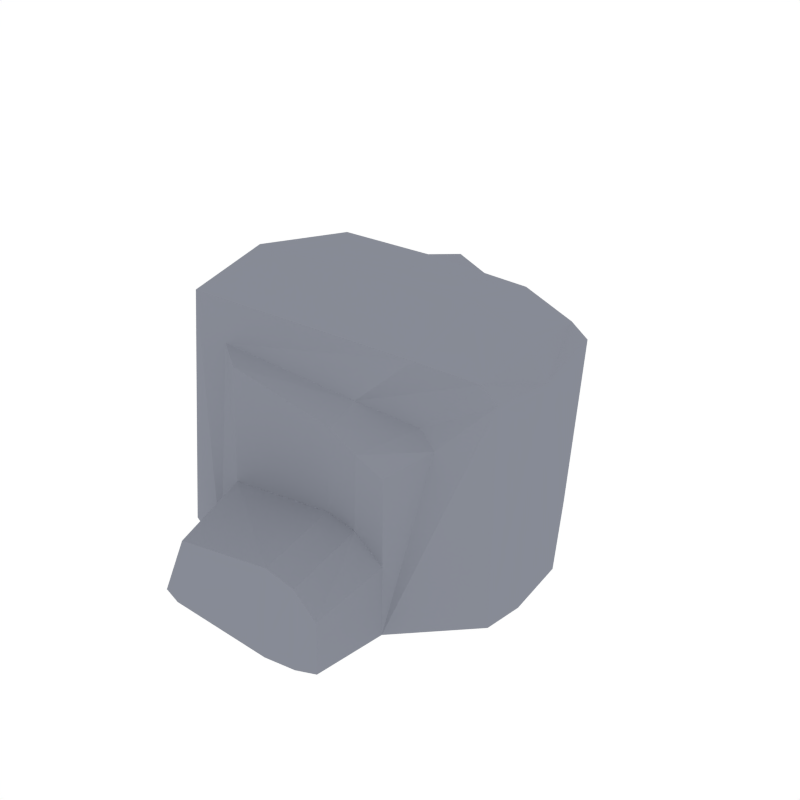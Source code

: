 # Source: Rock_6.blend  (saved by Blender 2.93.21; exported with 4.5.12 LTS)
import bpy
from mathutils import Matrix  # noqa: F401  (used for matrix-valued properties, if any)

bpy.ops.wm.read_factory_settings(use_empty=True)
scene = bpy.context.scene
scene.name = 'Scene'

# ---- collections
col_collection_1 = bpy.data.collections.new('Collection 1'); scene.collection.children.link(col_collection_1)

# ---- materials (node trees are filled in below, after node groups)
mat_rock = bpy.data.materials.new('Rock')
mat_rock.alpha_threshold = 0.0
mat_rock.diffuse_color = (0.2442, 0.2583, 0.3032, 1.0)
mat_rock.roughness = 0.5

# ---- material node trees

# ---- world
world_world = bpy.data.worlds.new('World'); scene.world = world_world
world_world.color = (1.0, 1.0, 1.0)
world_world.use_sun_shadow = False
world_world.sun_shadow_jitter_overblur = 0.0
world_world.cycles.sampling_method = 'NONE'
world_world.cycles.sample_map_resolution = 256

# ---- meshes
me_cube_026 = bpy.data.meshes.new('Cube.026')
me_cube_026.from_pydata([(-0.2223, -0.4656, 0.1873), (0.1083, -0.2805, 0.006806), (-0.2441, -0.2642, 0.5255), (0.127, -0.2833, 0.4501), (0.03099, -0.2929, 0.00705), (0.05873, -0.2836, 0.487), (-0.2574, -0.2866, 0.007107), (-0.3307, -0.271, 0.006964), (0.3237, -0.1352, 0.6128), (-0.3998, -0.2216, 0.6535), (0.1999, -0.1911, 0.6464), (-0.49, -0.2082, 0.006411), (0.2066, -0.1757, 0.4933), (-0.3077, -0.2265, 0.5516), (0.0704, -0.221, 0.5288), (0.1728, -0.261, 0.006678), (0.1804, -0.2623, 0.4037), (0.2476, -0.183, 0.4577), (0.3623, -0.1301, 0.5779), (0.3352, -0.09359, 0.00615), (-0.5285, -0.01392, 0.00591), (-0.3444, 0.6566, 0.005868), (0.1138, 0.5066, 0.005868), (-0.415, -0.01012, 0.6815), (-0.304, 0.6339, 0.5243), (0.133, 0.5061, 0.4492), (-0.03532, 0.5371, 0.005868), (-0.005744, 0.5154, 0.4858), (-0.3184, 0.6663, 0.005868), (-0.3506, 0.5834, 0.005868), (0.1965, 0.005386, 0.7137), (0.3305, 0.008706, 0.6646), (0.2901, 0.2438, 0.6124), (-0.4105, 0.2906, 0.6529), (0.1451, 0.2792, 0.6459), (-0.4998, 0.2592, 0.005868), (0.3469, 0.009091, 0.6424), (-0.4118, -0.01001, 0.7004), (0.2246, 0.3163, 0.4927), (-0.3255, 0.5168, 0.5506), (0.0103, 0.4172, 0.5278), (0.1841, 0.4546, 0.005868), (0.1916, 0.4556, 0.4029), (0.2681, 0.3129, 0.4572), (0.3286, 0.2511, 0.5775), (0.3245, 0.1836, 0.005868), (0.3458, 0.008178, 0.005868), (0.3836, 0.00993, 0.5807), (0.1191, -0.2821, 0.2639), (-0.2497, -0.2736, 0.2381), (0.04708, -0.2875, 0.2854), (0.1772, -0.2618, 0.1876), (-0.314, -0.4538, 0.006964), (0.03099, -0.4757, 0.00705), (0.1083, -0.4633, 0.006806), (-0.2574, -0.4694, 0.007107), (0.1528, -0.4438, 0.006678), (0.1191, -0.4649, 0.2194), (0.04708, -0.4703, 0.2409), (0.1572, -0.4446, 0.143)], [], [(8, 18, 47, 36), (14, 13, 2, 5), (7, 52, 0, 49), (9, 11, 7, 13), (57, 58, 53, 54), (10, 30, 37, 9), (49, 2, 13, 7), (31, 8, 36), (23, 20, 11, 9), (12, 14, 5, 3), (9, 37, 23), (8, 31, 30, 10), (8, 10, 14, 12), (10, 9, 13, 14), (6, 55, 52, 7), (19, 46, 47, 18), (19, 18, 17, 16, 51, 15), (3, 16, 17, 12), (12, 17, 18, 8), (48, 51, 16, 3), (7, 11, 20, 46, 19, 15, 1, 4, 6), (32, 36, 47, 44), (40, 27, 24, 39), (25, 22, 26, 27), (33, 39, 29, 35), (21, 24, 28), (34, 33, 37, 30), (29, 39, 24, 21), (31, 36, 32), (23, 33, 35, 20), (38, 25, 27, 40), (33, 23, 37), (32, 34, 30, 31), (32, 38, 40, 34), (34, 40, 39, 33), (27, 26, 28, 24), (45, 44, 47, 46), (45, 41, 42, 43, 44), (25, 38, 43, 42), (38, 32, 44, 43), (22, 25, 42, 41), (29, 21, 28, 26, 22, 41, 45, 46, 20, 35), (15, 56, 54, 1), (5, 2, 49, 50), (3, 5, 50, 48), (51, 59, 56, 15), (58, 0, 55, 53), (54, 56, 59, 57), (52, 55, 0), (48, 57, 59, 51), (4, 53, 55, 6), (1, 54, 53, 4), (49, 0, 58, 50), (50, 58, 57, 48)])
me_cube_026.materials.append(mat_rock)
me_cube_026.use_remesh_preserve_volume = False
me_cube_026.use_remesh_preserve_attributes = False
me_cube_026.use_mirror_vertex_groups = False
me_cube_026.update()

# ---- objects
ob_rock_6 = bpy.data.objects.new('Rock_6', me_cube_026)

# ---- transforms, parenting, visibility, modifiers, constraints
ob_rock_6.location = (0.0, 0.0, 0.0)
ob_rock_6.lineart.crease_threshold = 0.0

# ---- collection membership
col_collection_1.objects.link(ob_rock_6)

# ---- scene / render settings (as saved in the file)
scene.frame_start = 1; scene.frame_end = 250; scene.frame_set(0)
scene.render.engine = 'CYCLES'
scene.render.resolution_x = 1000
scene.render.resolution_y = 1000
scene.render.dither_intensity = 0.0
scene.cycles.samples = 200
scene.cycles.sampling_pattern = 'TABULATED_SOBOL'
scene.cycles.light_sampling_threshold = 0.0
scene.cycles.use_adaptive_sampling = False
scene.cycles.use_light_tree = False
scene.cycles.caustics_reflective = False
scene.cycles.caustics_refractive = False
scene.cycles.blur_glossy = 0.0
scene.cycles.max_bounces = 2
scene.cycles.pixel_filter_type = 'GAUSSIAN'
scene.cycles.sample_clamp_indirect = 0.0
scene.view_settings.view_transform = 'Standard'
bpy.context.view_layer.update()

# ---- added for rendering (the .blend has no active camera): camera
cam_auto = bpy.data.cameras.new('AutoCamera')
cam_auto.lens = 50.0
cam_auto.sensor_width = 36.0
cam_auto.clip_end = 1000.0
ob_auto_camera = bpy.data.objects.new('AutoCamera', cam_auto)
scene.collection.objects.link(ob_auto_camera)
ob_auto_camera.location = (1.42997, -1.70759, 1.56171)
ob_auto_camera.rotation_euler = (1.09748, -7.21219e-08, 0.694738)
scene.camera = ob_auto_camera
bpy.context.view_layer.update()
